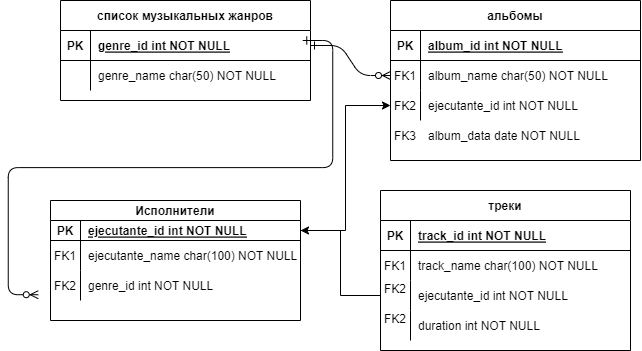

The diagram above was exported from draw.io. Its source (the exported page's mxGraphModel, read from the mxfile embedded in the PNG):
<mxGraphModel dx="1276" dy="606" grid="1" gridSize="10" guides="1" tooltips="1" connect="1" arrows="1" fold="1" page="1" pageScale="1" pageWidth="850" pageHeight="1100" math="0" shadow="0" extFonts="Permanent Marker^https://fonts.googleapis.com/css?family=Permanent+Marker">
  <root>
    <mxCell id="0" />
    <mxCell id="1" parent="0" />
    <mxCell id="C-vyLk0tnHw3VtMMgP7b-1" value="" style="edgeStyle=entityRelationEdgeStyle;endArrow=ERzeroToMany;startArrow=ERone;endFill=1;startFill=0;" parent="1" source="C-vyLk0tnHw3VtMMgP7b-24" target="C-vyLk0tnHw3VtMMgP7b-6" edge="1">
      <mxGeometry width="100" height="100" relative="1" as="geometry">
        <mxPoint x="340" y="720" as="sourcePoint" />
        <mxPoint x="440" y="620" as="targetPoint" />
      </mxGeometry>
    </mxCell>
    <mxCell id="C-vyLk0tnHw3VtMMgP7b-2" value="альбомы" style="shape=table;startSize=30;container=1;collapsible=1;childLayout=tableLayout;fixedRows=1;rowLines=0;fontStyle=1;align=center;resizeLast=1;" parent="1" vertex="1">
      <mxGeometry x="450" y="120" width="250" height="160" as="geometry">
        <mxRectangle x="451" y="120" width="90" height="30" as="alternateBounds" />
      </mxGeometry>
    </mxCell>
    <mxCell id="C-vyLk0tnHw3VtMMgP7b-3" value="" style="shape=partialRectangle;collapsible=0;dropTarget=0;pointerEvents=0;fillColor=none;points=[[0,0.5],[1,0.5]];portConstraint=eastwest;top=0;left=0;right=0;bottom=1;" parent="C-vyLk0tnHw3VtMMgP7b-2" vertex="1">
      <mxGeometry y="30" width="250" height="30" as="geometry" />
    </mxCell>
    <mxCell id="C-vyLk0tnHw3VtMMgP7b-4" value="PK" style="shape=partialRectangle;overflow=hidden;connectable=0;fillColor=none;top=0;left=0;bottom=0;right=0;fontStyle=1;" parent="C-vyLk0tnHw3VtMMgP7b-3" vertex="1">
      <mxGeometry width="30" height="30" as="geometry">
        <mxRectangle width="30" height="30" as="alternateBounds" />
      </mxGeometry>
    </mxCell>
    <mxCell id="C-vyLk0tnHw3VtMMgP7b-5" value="album_id int NOT NULL " style="shape=partialRectangle;overflow=hidden;connectable=0;fillColor=none;top=0;left=0;bottom=0;right=0;align=left;spacingLeft=6;fontStyle=5;" parent="C-vyLk0tnHw3VtMMgP7b-3" vertex="1">
      <mxGeometry x="30" width="220" height="30" as="geometry">
        <mxRectangle width="220" height="30" as="alternateBounds" />
      </mxGeometry>
    </mxCell>
    <mxCell id="C-vyLk0tnHw3VtMMgP7b-6" value="" style="shape=partialRectangle;collapsible=0;dropTarget=0;pointerEvents=0;fillColor=none;points=[[0,0.5],[1,0.5]];portConstraint=eastwest;top=0;left=0;right=0;bottom=0;" parent="C-vyLk0tnHw3VtMMgP7b-2" vertex="1">
      <mxGeometry y="60" width="250" height="30" as="geometry" />
    </mxCell>
    <mxCell id="C-vyLk0tnHw3VtMMgP7b-7" value="FK1" style="shape=partialRectangle;overflow=hidden;connectable=0;fillColor=none;top=0;left=0;bottom=0;right=0;" parent="C-vyLk0tnHw3VtMMgP7b-6" vertex="1">
      <mxGeometry width="30" height="30" as="geometry">
        <mxRectangle width="30" height="30" as="alternateBounds" />
      </mxGeometry>
    </mxCell>
    <mxCell id="C-vyLk0tnHw3VtMMgP7b-8" value="album_name char(50) NOT NULL" style="shape=partialRectangle;overflow=hidden;connectable=0;fillColor=none;top=0;left=0;bottom=0;right=0;align=left;spacingLeft=6;" parent="C-vyLk0tnHw3VtMMgP7b-6" vertex="1">
      <mxGeometry x="30" width="220" height="30" as="geometry">
        <mxRectangle width="220" height="30" as="alternateBounds" />
      </mxGeometry>
    </mxCell>
    <mxCell id="C-vyLk0tnHw3VtMMgP7b-9" value="" style="shape=partialRectangle;collapsible=0;dropTarget=0;pointerEvents=0;fillColor=none;points=[[0,0.5],[1,0.5]];portConstraint=eastwest;top=0;left=0;right=0;bottom=0;" parent="C-vyLk0tnHw3VtMMgP7b-2" vertex="1">
      <mxGeometry y="90" width="250" height="30" as="geometry" />
    </mxCell>
    <mxCell id="C-vyLk0tnHw3VtMMgP7b-10" value="FK2" style="shape=partialRectangle;overflow=hidden;connectable=0;fillColor=none;top=0;left=0;bottom=0;right=0;" parent="C-vyLk0tnHw3VtMMgP7b-9" vertex="1">
      <mxGeometry width="30" height="30" as="geometry">
        <mxRectangle width="30" height="30" as="alternateBounds" />
      </mxGeometry>
    </mxCell>
    <mxCell id="C-vyLk0tnHw3VtMMgP7b-11" value="ejecutante_id int NOT NULL" style="shape=partialRectangle;overflow=hidden;connectable=0;fillColor=none;top=0;left=0;bottom=0;right=0;align=left;spacingLeft=6;" parent="C-vyLk0tnHw3VtMMgP7b-9" vertex="1">
      <mxGeometry x="30" width="220" height="30" as="geometry">
        <mxRectangle width="220" height="30" as="alternateBounds" />
      </mxGeometry>
    </mxCell>
    <mxCell id="C-vyLk0tnHw3VtMMgP7b-13" value="Исполнители" style="shape=table;startSize=20;container=1;collapsible=1;childLayout=tableLayout;fixedRows=1;rowLines=0;fontStyle=1;align=center;resizeLast=1;" parent="1" vertex="1">
      <mxGeometry x="110" y="320" width="250" height="120" as="geometry" />
    </mxCell>
    <mxCell id="C-vyLk0tnHw3VtMMgP7b-14" value="" style="shape=partialRectangle;collapsible=0;dropTarget=0;pointerEvents=0;fillColor=none;points=[[0,0.5],[1,0.5]];portConstraint=eastwest;top=0;left=0;right=0;bottom=1;" parent="C-vyLk0tnHw3VtMMgP7b-13" vertex="1">
      <mxGeometry y="20" width="250" height="20" as="geometry" />
    </mxCell>
    <mxCell id="C-vyLk0tnHw3VtMMgP7b-15" value="PK" style="shape=partialRectangle;overflow=hidden;connectable=0;fillColor=none;top=0;left=0;bottom=0;right=0;fontStyle=1;" parent="C-vyLk0tnHw3VtMMgP7b-14" vertex="1">
      <mxGeometry width="30" height="20" as="geometry">
        <mxRectangle width="30" height="20" as="alternateBounds" />
      </mxGeometry>
    </mxCell>
    <mxCell id="C-vyLk0tnHw3VtMMgP7b-16" value="ejecutante_id int NOT NULL " style="shape=partialRectangle;overflow=hidden;connectable=0;fillColor=none;top=0;left=0;bottom=0;right=0;align=left;spacingLeft=6;fontStyle=5;" parent="C-vyLk0tnHw3VtMMgP7b-14" vertex="1">
      <mxGeometry x="30" width="220" height="20" as="geometry">
        <mxRectangle width="220" height="20" as="alternateBounds" />
      </mxGeometry>
    </mxCell>
    <mxCell id="C-vyLk0tnHw3VtMMgP7b-17" value="" style="shape=partialRectangle;collapsible=0;dropTarget=0;pointerEvents=0;fillColor=none;points=[[0,0.5],[1,0.5]];portConstraint=eastwest;top=0;left=0;right=0;bottom=0;" parent="C-vyLk0tnHw3VtMMgP7b-13" vertex="1">
      <mxGeometry y="40" width="250" height="30" as="geometry" />
    </mxCell>
    <mxCell id="C-vyLk0tnHw3VtMMgP7b-18" value="FK1" style="shape=partialRectangle;overflow=hidden;connectable=0;fillColor=none;top=0;left=0;bottom=0;right=0;" parent="C-vyLk0tnHw3VtMMgP7b-17" vertex="1">
      <mxGeometry width="30" height="30" as="geometry">
        <mxRectangle width="30" height="30" as="alternateBounds" />
      </mxGeometry>
    </mxCell>
    <mxCell id="C-vyLk0tnHw3VtMMgP7b-19" value="ejecutante_name char(100) NOT NULL" style="shape=partialRectangle;overflow=hidden;connectable=0;fillColor=none;top=0;left=0;bottom=0;right=0;align=left;spacingLeft=6;" parent="C-vyLk0tnHw3VtMMgP7b-17" vertex="1">
      <mxGeometry x="30" width="220" height="30" as="geometry">
        <mxRectangle width="220" height="30" as="alternateBounds" />
      </mxGeometry>
    </mxCell>
    <mxCell id="C-vyLk0tnHw3VtMMgP7b-20" value="" style="shape=partialRectangle;collapsible=0;dropTarget=0;pointerEvents=0;fillColor=none;points=[[0,0.5],[1,0.5]];portConstraint=eastwest;top=0;left=0;right=0;bottom=0;" parent="C-vyLk0tnHw3VtMMgP7b-13" vertex="1">
      <mxGeometry y="70" width="250" height="30" as="geometry" />
    </mxCell>
    <mxCell id="C-vyLk0tnHw3VtMMgP7b-21" value="FK2" style="shape=partialRectangle;overflow=hidden;connectable=0;fillColor=none;top=0;left=0;bottom=0;right=0;" parent="C-vyLk0tnHw3VtMMgP7b-20" vertex="1">
      <mxGeometry width="30" height="30" as="geometry">
        <mxRectangle width="30" height="30" as="alternateBounds" />
      </mxGeometry>
    </mxCell>
    <mxCell id="C-vyLk0tnHw3VtMMgP7b-22" value="genre_id int NOT NULL" style="shape=partialRectangle;overflow=hidden;connectable=0;fillColor=none;top=0;left=0;bottom=0;right=0;align=left;spacingLeft=6;" parent="C-vyLk0tnHw3VtMMgP7b-20" vertex="1">
      <mxGeometry x="30" width="220" height="30" as="geometry">
        <mxRectangle width="220" height="30" as="alternateBounds" />
      </mxGeometry>
    </mxCell>
    <mxCell id="C-vyLk0tnHw3VtMMgP7b-23" value="список музыкальных жанров" style="shape=table;startSize=30;container=1;collapsible=1;childLayout=tableLayout;fixedRows=1;rowLines=0;fontStyle=1;align=center;resizeLast=1;" parent="1" vertex="1">
      <mxGeometry x="120" y="120" width="250" height="100" as="geometry" />
    </mxCell>
    <mxCell id="C-vyLk0tnHw3VtMMgP7b-24" value="" style="shape=partialRectangle;collapsible=0;dropTarget=0;pointerEvents=0;fillColor=none;points=[[0,0.5],[1,0.5]];portConstraint=eastwest;top=0;left=0;right=0;bottom=1;" parent="C-vyLk0tnHw3VtMMgP7b-23" vertex="1">
      <mxGeometry y="30" width="250" height="30" as="geometry" />
    </mxCell>
    <mxCell id="C-vyLk0tnHw3VtMMgP7b-25" value="PK" style="shape=partialRectangle;overflow=hidden;connectable=0;fillColor=none;top=0;left=0;bottom=0;right=0;fontStyle=1;" parent="C-vyLk0tnHw3VtMMgP7b-24" vertex="1">
      <mxGeometry width="30" height="30" as="geometry">
        <mxRectangle width="30" height="30" as="alternateBounds" />
      </mxGeometry>
    </mxCell>
    <mxCell id="C-vyLk0tnHw3VtMMgP7b-26" value="genre_id int NOT NULL " style="shape=partialRectangle;overflow=hidden;connectable=0;fillColor=none;top=0;left=0;bottom=0;right=0;align=left;spacingLeft=6;fontStyle=5;" parent="C-vyLk0tnHw3VtMMgP7b-24" vertex="1">
      <mxGeometry x="30" width="220" height="30" as="geometry">
        <mxRectangle width="220" height="30" as="alternateBounds" />
      </mxGeometry>
    </mxCell>
    <mxCell id="C-vyLk0tnHw3VtMMgP7b-27" value="" style="shape=partialRectangle;collapsible=0;dropTarget=0;pointerEvents=0;fillColor=none;points=[[0,0.5],[1,0.5]];portConstraint=eastwest;top=0;left=0;right=0;bottom=0;" parent="C-vyLk0tnHw3VtMMgP7b-23" vertex="1">
      <mxGeometry y="60" width="250" height="30" as="geometry" />
    </mxCell>
    <mxCell id="C-vyLk0tnHw3VtMMgP7b-28" value="" style="shape=partialRectangle;overflow=hidden;connectable=0;fillColor=none;top=0;left=0;bottom=0;right=0;" parent="C-vyLk0tnHw3VtMMgP7b-27" vertex="1">
      <mxGeometry width="30" height="30" as="geometry">
        <mxRectangle width="30" height="30" as="alternateBounds" />
      </mxGeometry>
    </mxCell>
    <mxCell id="C-vyLk0tnHw3VtMMgP7b-29" value="genre_name char(50) NOT NULL" style="shape=partialRectangle;overflow=hidden;connectable=0;fillColor=none;top=0;left=0;bottom=0;right=0;align=left;spacingLeft=6;" parent="C-vyLk0tnHw3VtMMgP7b-27" vertex="1">
      <mxGeometry x="30" width="220" height="30" as="geometry">
        <mxRectangle width="220" height="30" as="alternateBounds" />
      </mxGeometry>
    </mxCell>
    <mxCell id="2u7F-0U1oHXCdJUGI2yZ-1" value="треки" style="shape=table;startSize=30;container=1;collapsible=1;childLayout=tableLayout;fixedRows=1;rowLines=0;fontStyle=1;align=center;resizeLast=1;" vertex="1" parent="1">
      <mxGeometry x="440" y="310" width="250" height="160" as="geometry" />
    </mxCell>
    <mxCell id="2u7F-0U1oHXCdJUGI2yZ-2" value="" style="shape=partialRectangle;collapsible=0;dropTarget=0;pointerEvents=0;fillColor=none;points=[[0,0.5],[1,0.5]];portConstraint=eastwest;top=0;left=0;right=0;bottom=1;" vertex="1" parent="2u7F-0U1oHXCdJUGI2yZ-1">
      <mxGeometry y="30" width="250" height="30" as="geometry" />
    </mxCell>
    <mxCell id="2u7F-0U1oHXCdJUGI2yZ-3" value="PK" style="shape=partialRectangle;overflow=hidden;connectable=0;fillColor=none;top=0;left=0;bottom=0;right=0;fontStyle=1;" vertex="1" parent="2u7F-0U1oHXCdJUGI2yZ-2">
      <mxGeometry width="30" height="30" as="geometry">
        <mxRectangle width="30" height="30" as="alternateBounds" />
      </mxGeometry>
    </mxCell>
    <mxCell id="2u7F-0U1oHXCdJUGI2yZ-4" value="track_id int NOT NULL " style="shape=partialRectangle;overflow=hidden;connectable=0;fillColor=none;top=0;left=0;bottom=0;right=0;align=left;spacingLeft=6;fontStyle=5;" vertex="1" parent="2u7F-0U1oHXCdJUGI2yZ-2">
      <mxGeometry x="30" width="220" height="30" as="geometry">
        <mxRectangle width="220" height="30" as="alternateBounds" />
      </mxGeometry>
    </mxCell>
    <mxCell id="2u7F-0U1oHXCdJUGI2yZ-5" value="" style="shape=partialRectangle;collapsible=0;dropTarget=0;pointerEvents=0;fillColor=none;points=[[0,0.5],[1,0.5]];portConstraint=eastwest;top=0;left=0;right=0;bottom=0;" vertex="1" parent="2u7F-0U1oHXCdJUGI2yZ-1">
      <mxGeometry y="60" width="250" height="30" as="geometry" />
    </mxCell>
    <mxCell id="2u7F-0U1oHXCdJUGI2yZ-6" value="FK1" style="shape=partialRectangle;overflow=hidden;connectable=0;fillColor=none;top=0;left=0;bottom=0;right=0;" vertex="1" parent="2u7F-0U1oHXCdJUGI2yZ-5">
      <mxGeometry width="30" height="30" as="geometry">
        <mxRectangle width="30" height="30" as="alternateBounds" />
      </mxGeometry>
    </mxCell>
    <mxCell id="2u7F-0U1oHXCdJUGI2yZ-7" value="track_name char(100) NOT NULL" style="shape=partialRectangle;overflow=hidden;connectable=0;fillColor=none;top=0;left=0;bottom=0;right=0;align=left;spacingLeft=6;" vertex="1" parent="2u7F-0U1oHXCdJUGI2yZ-5">
      <mxGeometry x="30" width="220" height="30" as="geometry">
        <mxRectangle width="220" height="30" as="alternateBounds" />
      </mxGeometry>
    </mxCell>
    <mxCell id="2u7F-0U1oHXCdJUGI2yZ-8" value="" style="shape=partialRectangle;collapsible=0;dropTarget=0;pointerEvents=0;fillColor=none;points=[[0,0.5],[1,0.5]];portConstraint=eastwest;top=0;left=0;right=0;bottom=0;" vertex="1" parent="2u7F-0U1oHXCdJUGI2yZ-1">
      <mxGeometry y="90" width="250" height="30" as="geometry" />
    </mxCell>
    <mxCell id="2u7F-0U1oHXCdJUGI2yZ-9" value="FK2&#10;" style="shape=partialRectangle;overflow=hidden;connectable=0;fillColor=none;top=0;left=0;bottom=0;right=0;" vertex="1" parent="2u7F-0U1oHXCdJUGI2yZ-8">
      <mxGeometry width="30" height="30" as="geometry">
        <mxRectangle width="30" height="30" as="alternateBounds" />
      </mxGeometry>
    </mxCell>
    <mxCell id="2u7F-0U1oHXCdJUGI2yZ-10" value="ejecutante_id int NOT NULL" style="shape=partialRectangle;overflow=hidden;connectable=0;fillColor=none;top=0;left=0;bottom=0;right=0;align=left;spacingLeft=6;" vertex="1" parent="2u7F-0U1oHXCdJUGI2yZ-8">
      <mxGeometry x="30" width="220" height="30" as="geometry">
        <mxRectangle width="220" height="30" as="alternateBounds" />
      </mxGeometry>
    </mxCell>
    <mxCell id="2u7F-0U1oHXCdJUGI2yZ-87" value="" style="shape=partialRectangle;collapsible=0;dropTarget=0;pointerEvents=0;fillColor=none;points=[[0,0.5],[1,0.5]];portConstraint=eastwest;top=0;left=0;right=0;bottom=0;" vertex="1" parent="2u7F-0U1oHXCdJUGI2yZ-1">
      <mxGeometry y="120" width="250" height="30" as="geometry" />
    </mxCell>
    <mxCell id="2u7F-0U1oHXCdJUGI2yZ-88" value="FK2&#10;" style="shape=partialRectangle;overflow=hidden;connectable=0;fillColor=none;top=0;left=0;bottom=0;right=0;" vertex="1" parent="2u7F-0U1oHXCdJUGI2yZ-87">
      <mxGeometry width="30" height="30" as="geometry">
        <mxRectangle width="30" height="30" as="alternateBounds" />
      </mxGeometry>
    </mxCell>
    <mxCell id="2u7F-0U1oHXCdJUGI2yZ-89" value="duration int NOT NULL" style="shape=partialRectangle;overflow=hidden;connectable=0;fillColor=none;top=0;left=0;bottom=0;right=0;align=left;spacingLeft=6;" vertex="1" parent="2u7F-0U1oHXCdJUGI2yZ-87">
      <mxGeometry x="30" width="220" height="30" as="geometry">
        <mxRectangle width="220" height="30" as="alternateBounds" />
      </mxGeometry>
    </mxCell>
    <mxCell id="2u7F-0U1oHXCdJUGI2yZ-14" value="" style="edgeStyle=entityRelationEdgeStyle;endArrow=ERzeroToMany;startArrow=ERone;endFill=1;startFill=0;exitX=1.002;exitY=0.753;exitDx=0;exitDy=0;exitPerimeter=0;entryX=0.005;entryY=0.807;entryDx=0;entryDy=0;entryPerimeter=0;" edge="1" parent="1">
      <mxGeometry width="100" height="100" relative="1" as="geometry">
        <mxPoint x="362.25" y="160.00000000000003" as="sourcePoint" />
        <mxPoint x="97.75" y="414.21000000000004" as="targetPoint" />
        <Array as="points">
          <mxPoint x="231.75" y="217.41" />
          <mxPoint x="116.5" y="270" />
          <mxPoint x="91.75" y="247.41" />
          <mxPoint x="71.75" y="367.41" />
          <mxPoint x="231.75" y="197.41" />
          <mxPoint x="86.5" y="370" />
          <mxPoint x="81.75" y="367.41" />
        </Array>
      </mxGeometry>
    </mxCell>
    <mxCell id="2u7F-0U1oHXCdJUGI2yZ-29" value="" style="edgeStyle=orthogonalEdgeStyle;rounded=0;orthogonalLoop=1;jettySize=auto;html=1;entryX=1;entryY=0.5;entryDx=0;entryDy=0;" edge="1" parent="1" source="2u7F-0U1oHXCdJUGI2yZ-8" target="C-vyLk0tnHw3VtMMgP7b-14">
      <mxGeometry relative="1" as="geometry" />
    </mxCell>
    <mxCell id="2u7F-0U1oHXCdJUGI2yZ-31" value="" style="edgeStyle=orthogonalEdgeStyle;rounded=0;orthogonalLoop=1;jettySize=auto;html=1;" edge="1" parent="1" source="C-vyLk0tnHw3VtMMgP7b-14" target="C-vyLk0tnHw3VtMMgP7b-9">
      <mxGeometry relative="1" as="geometry" />
    </mxCell>
    <mxCell id="2u7F-0U1oHXCdJUGI2yZ-81" value="" style="shape=partialRectangle;collapsible=0;dropTarget=0;pointerEvents=0;fillColor=none;points=[[0,0.5],[1,0.5]];portConstraint=eastwest;top=0;left=0;right=0;bottom=0;" vertex="1" parent="1">
      <mxGeometry x="450" y="240" width="250" height="30" as="geometry" />
    </mxCell>
    <mxCell id="2u7F-0U1oHXCdJUGI2yZ-82" value="FK3" style="shape=partialRectangle;overflow=hidden;connectable=0;fillColor=none;top=0;left=0;bottom=0;right=0;" vertex="1" parent="2u7F-0U1oHXCdJUGI2yZ-81">
      <mxGeometry width="30" height="30" as="geometry">
        <mxRectangle width="30" height="30" as="alternateBounds" />
      </mxGeometry>
    </mxCell>
    <mxCell id="2u7F-0U1oHXCdJUGI2yZ-83" value="album_data date NOT NULL" style="shape=partialRectangle;overflow=hidden;connectable=0;fillColor=none;top=0;left=0;bottom=0;right=0;align=left;spacingLeft=6;" vertex="1" parent="2u7F-0U1oHXCdJUGI2yZ-81">
      <mxGeometry x="30" width="220" height="30" as="geometry">
        <mxRectangle width="220" height="30" as="alternateBounds" />
      </mxGeometry>
    </mxCell>
  </root>
</mxGraphModel>